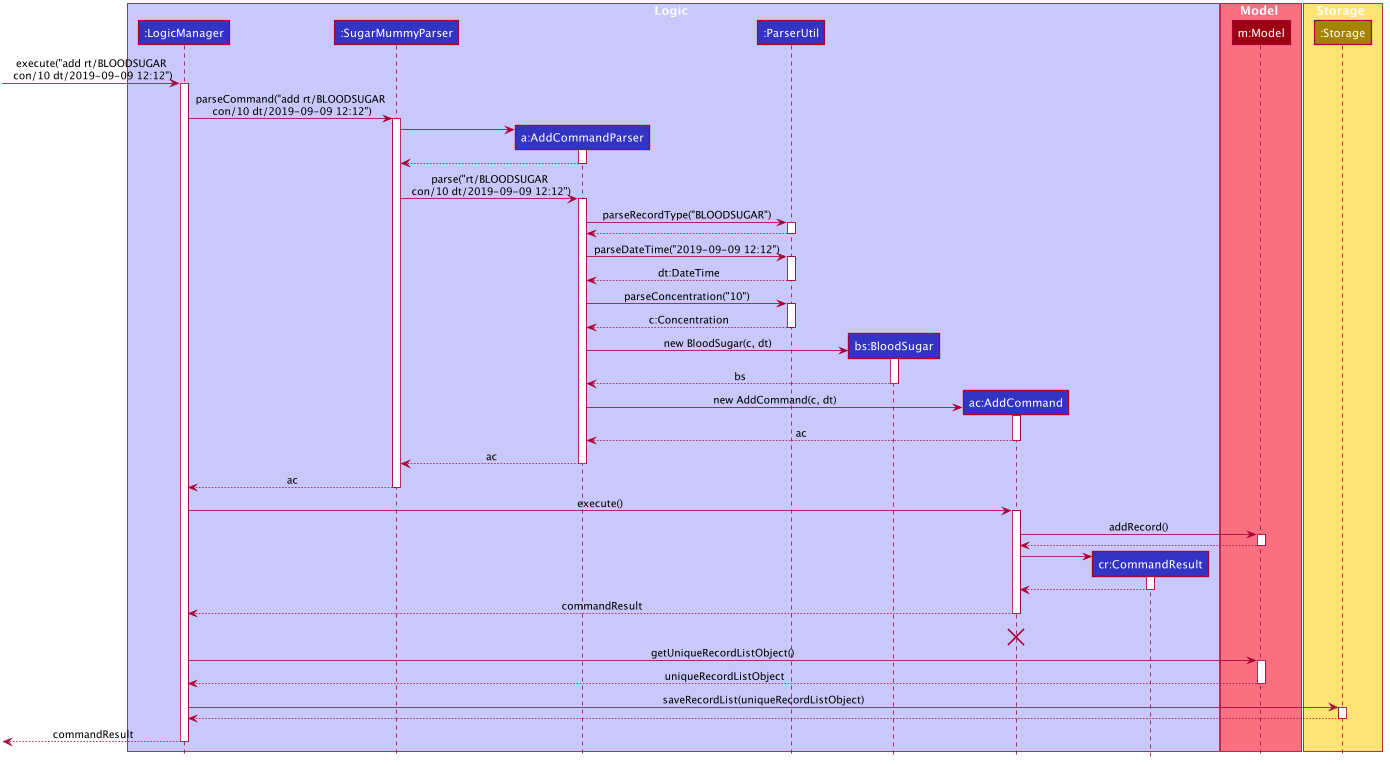

The diagram above was rendered by PlantUML. Its source (embedded in the PNG):
@startuml








skinparam BackgroundColor #FFFFFFF

skinparam Shadowing false

skinparam Class {
    FontColor #FFFFFF
    BorderThickness 1
    BorderColor #FFFFFF
    StereotypeFontColor #FFFFFF
    FontName Arial
}

skinparam Actor {
    BorderColor #000000
    Color #000000
    FontName Arial
}

skinparam Sequence {
    MessageAlign center
    BoxFontSize 15
    BoxPadding 0
    BoxFontColor #FFFFFF
    FontName Arial
}

skinparam Participant {
    FontColor #FFFFFFF
    Padding 20
}

skinparam MinClassWidth 50
skinparam ParticipantPadding 10
skinparam Shadowing false
skinparam DefaultTextAlignment center
skinparam packageStyle Rectangle

hide footbox
hide members
hide circle

box Logic #C8C8FA
participant ":LogicManager" as LogicManager #3333C4
participant ":SugarMummyParser" as SugarMummyParser #3333C4
participant "a:AddCommandParser" as AddCommandParser #3333C4
participant ":ParserUtil" as ParserUtil #3333C4
participant "bs:BloodSugar" as BloodSugar #3333C4
participant "ac:AddCommand" as AddCommand #3333C4
participant "cr:CommandResult" as CommandResult #3333C4
end box

box Model #F97181
participant "m:Model" as Model #9D0012
end box

box Storage #FFE374
participant ":Storage" as Storage #A38300
end box

[-> LogicManager : execute("add rt/BLOODSUGAR\n con/10 dt/2019-09-09 12:12")
activate LogicManager

LogicManager -> SugarMummyParser : parseCommand("add rt/BLOODSUGAR\n con/10 dt/2019-09-09 12:12")
activate SugarMummyParser

create AddCommandParser
SugarMummyParser -> AddCommandParser
activate AddCommandParser
AddCommandParser --> SugarMummyParser
deactivate AddCommandParser

SugarMummyParser -> AddCommandParser : parse("rt/BLOODSUGAR\n con/10 dt/2019-09-09 12:12")
activate AddCommandParser

AddCommandParser -> ParserUtil : parseRecordType("BLOODSUGAR")
activate ParserUtil

ParserUtil --> AddCommandParser
deactivate ParserUtil

AddCommandParser -> ParserUtil : parseDateTime("2019-09-09 12:12")
activate ParserUtil

ParserUtil --> AddCommandParser : dt:DateTime
deactivate ParserUtil

AddCommandParser -> ParserUtil : parseConcentration("10")
activate ParserUtil

ParserUtil --> AddCommandParser : c:Concentration
deactivate ParserUtil

create BloodSugar
AddCommandParser -> BloodSugar : new BloodSugar(c, dt)
activate BloodSugar
BloodSugar --> AddCommandParser : bs
deactivate BloodSugar

create AddCommand
AddCommandParser -> AddCommand : new AddCommand(c, dt)
activate AddCommand
AddCommand --> AddCommandParser : ac
deactivate AddCommand

AddCommandParser --> SugarMummyParser : ac
deactivate AddCommandParser

SugarMummyParser --> LogicManager : ac
deactivate SugarMummyParser

LogicManager -> AddCommand : execute()
activate AddCommand

AddCommand -> Model : addRecord()
activate Model

Model --> AddCommand
deactivate Model

create CommandResult
AddCommand -> CommandResult
activate CommandResult
CommandResult --> AddCommand
deactivate CommandResult

AddCommand --> LogicManager : commandResult
deactivate AddCommand

AddCommand -[hidden]-> LogicManager : result
destroy AddCommand

LogicManager -> Model : getUniqueRecordListObject()
activate Model

Model --> LogicManager : uniqueRecordListObject
deactivate Model

LogicManager -> Storage : saveRecordList(uniqueRecordListObject)
activate Storage

Storage --> LogicManager
deactivate Storage



[<--LogicManager : commandResult
deactivate LogicManager
@enduml